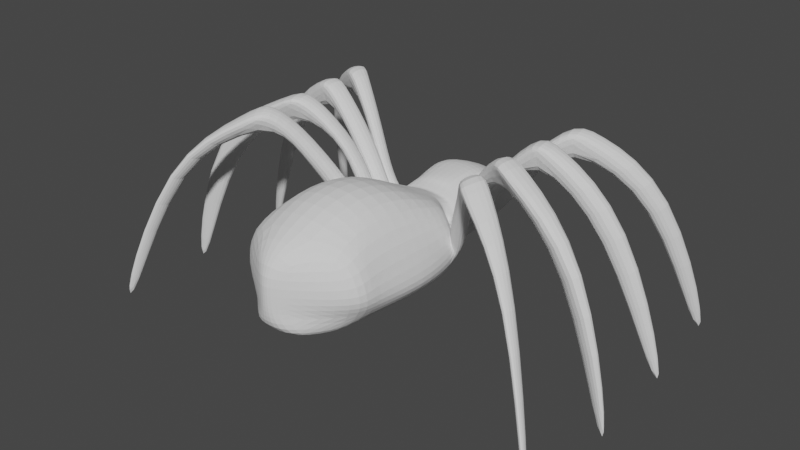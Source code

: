 # Source: Spider.blend  (saved by Blender 3.3.6; exported with 4.5.12 LTS)
import bpy
from mathutils import Matrix  # noqa: F401  (used for matrix-valued properties, if any)

bpy.ops.wm.read_factory_settings(use_empty=True)
scene = bpy.context.scene
scene.name = 'Scene'

# ---- collections
col_collection = bpy.data.collections.new('Collection'); scene.collection.children.link(col_collection)

# ---- world
world_world = bpy.data.worlds.new('World'); scene.world = world_world
world_world.use_nodes = True; world_world.node_tree.nodes.clear()
_N = world_world.node_tree.nodes; _L = world_world.node_tree.links
n0 = _N.new('ShaderNodeOutputWorld'); n0.name = 'World Output'; n0.location = (300, 300)
n1 = _N.new('ShaderNodeBackground'); n1.name = 'Background'; n1.location = (10, 300)
n1.inputs[0].default_value = (0.05088, 0.05088, 0.05088, 1.0)
_L.new(n1.outputs[0], n0.inputs[0])
n0.is_active_output = True
world_world.color = (0.05088, 0.05088, 0.05088)
world_world.use_sun_shadow = False
world_world.sun_shadow_jitter_overblur = 0.0

# ---- meshes
me_cube_001 = bpy.data.meshes.new('Cube.001')
me_cube_001.from_pydata([(-0.7956, -2.829, -0.6377), (-1.037, -2.964, 0.8218), (-0.4558, 1.598, -0.3717), (-0.5922, 1.669, 0.4203), (-0.526, 1.287, -0.4273), (-0.8683, -1.454, -0.624), (-0.8289, -2.487, -0.624), (-0.8694, -2.573, 1.15), (-0.8811, -1.448, 1.166), (-0.5589, 1.309, 0.6374), (0.0, 1.534, 0.6605), (0.0, -1.454, 1.458), (0.0, -2.568, 1.458), (0.0, 1.534, -0.6389), (0.0, -1.454, -0.7484), (0.0, -2.568, -0.7484), (-0.5609, 0.1921, -0.5065), (-0.4945, 0.635, -0.5701), (-0.4673, 0.635, 0.5441), (-0.5591, 0.2175, 0.4138), (0.0, 0.5249, 0.651), (0.0, 0.2175, 0.5065), (0.0, 0.5249, -0.7068), (0.0, 0.1921, -0.558), (-0.526, 0.961, -0.5137), (-0.5433, 0.9907, 0.6328), (0.0, 1.029, -0.6497), (0.0, 1.029, 0.6671), (-0.4469, 1.738, -0.2786), (0.0, 2.267, -0.36), (0.0, 2.259, 0.3076), (-0.442, 1.72, 0.3014), (-0.4807, 0.02029, -0.5799), (-0.4807, 0.0403, 0.4969), (0.0, 0.02029, -0.6513), (0.0, 0.0403, 0.6234), (-0.8538, -0.4728, -0.7603), (0.0, -0.4728, -0.8027), (-0.9486, -0.4606, 0.7533), (0.0, -0.4606, 0.8305), (-1.115, -2.829, -0.1991), (-1.361, -2.951, 0.08744), (-0.6171, 1.623, -0.1305), (-0.6949, 1.668, 0.1572), (-1.148, -2.487, -0.2108), (-1.261, -2.575, 0.1041), (-1.332, -1.434, 0.07724), (-1.362, -1.438, -0.2514), (-0.7274, 1.319, 0.1445), (-0.6974, 1.302, -0.1419), (-0.6484, 0.6432, -0.1053), (-0.6828, 0.6454, 0.1532), (-0.5984, 0.2106, -0.142), (-0.6006, 0.2174, 0.1026), (-0.7406, 0.9625, 0.1459), (-0.7139, 0.9618, -0.1133), (0.0, 2.341, -0.1138), (0.0, 2.341, 0.1026), (-0.5536, 1.771, -0.1051), (-0.56, 1.775, 0.1151), (-0.5627, 0.02756, -0.1756), (-0.5652, 0.03283, 0.1314), (-1.19, -0.4658, -0.2485), (-1.154, -0.4912, 0.165), (0.0, -3.636, -0.6301), (-0.5937, -3.574, -0.6186), (-0.1655, -3.661, 0.8137), (0.0, -3.723, 0.851), (0.0, -3.723, 0.08893), (-0.1786, -3.68, 0.08876), (0.0, -3.723, -0.2023), (-0.1777, -3.679, -0.202), (-0.5407, -0.02388, 0.5297), (0.0, -0.02388, 0.6499), (-0.5407, -0.0429, -0.6056), (0.0, -0.0429, -0.6707), (-0.6379, -0.03148, 0.1317), (-0.6346, -0.0364, -0.1822), (0.0, 0.2535, -0.5835), (-0.5825, 0.2535, -0.5169), (0.0, 0.2742, 0.5293), (-0.575, 0.2742, 0.4345), (-0.6465, 0.2711, -0.1358), (-0.6556, 0.2762, 0.1191), (-0.5719, 0.4545, -0.5216), (-0.6448, 0.4698, 0.1342), (0.0, 0.4545, -0.6323), (0.0, 0.4598, 0.5785), (-0.5612, 0.4598, 0.4815), (-0.6347, 0.4683, -0.1064), (-0.7141, -0.2257, -0.6801), (0.0, -0.2257, -0.7269), (-0.8426, -0.2214, -0.1978), (-0.7141, -0.2096, 0.6248), (0.0, -0.2096, 0.7267), (-0.8486, -0.2175, 0.1424), (-0.7757, -0.2906, -0.7272), (0.0, -0.2906, -0.7468), (-0.9228, -0.286, -0.2044), (-0.7757, -0.2755, 0.6585), (0.0, -0.2755, 0.7539), (-0.9239, -0.2838, 0.142), (-0.9762, 0.3215, 0.04682), (-0.8437, 0.2999, 0.3446), (-0.9811, -0.04794, 0.04689), (-0.8513, -0.02401, 0.3153), (-1.336, -0.3422, -0.01538), (-1.306, -0.5566, -0.004142), (-1.045, -0.6855, 0.3579), (-0.8784, -0.2952, 0.248), (-0.9273, 0.07642, 0.2654), (-1.114, -0.07821, 0.02461), (-1.18, 0.709, 0.1308), (-1.149, 0.3547, 0.04818), (-1.027, 0.2912, 0.3515), (-1.038, 0.6051, 0.3584), (-1.105, -0.2698, -0.002278), (-1.131, -0.2616, 0.4216), (-1.516, 0.3695, 0.8622), (-1.275, 0.4714, 1.099), (-1.58, 0.08285, 0.8963), (-1.328, -0.008302, 1.107), (-1.82, -0.8861, 1.193), (-1.774, -1.143, 1.169), (-1.617, -1.162, 1.469), (-1.202, -0.3923, 1.153), (-1.282, 0.04316, 1.119), (-1.429, -0.1493, 1.075), (-1.714, 0.8571, 0.9049), (-1.63, 0.6223, 0.9042), (-1.48, 0.4864, 1.115), (-1.433, 0.8399, 1.124), (-1.41, -0.3189, 1.085), (-1.654, -0.7246, 1.4), (-2.15, 0.3806, 1.806), (-2.082, 0.4753, 2.062), (-2.181, 0.06836, 1.806), (-2.127, 0.05988, 2.053), (-2.13, -1.187, 1.726), (-2.005, -1.559, 1.744), (-2.0, -1.616, 2.057), (-2.023, -0.7829, 2.085), (-2.046, -0.3385, 2.077), (-2.198, -0.5257, 1.738), (-2.327, 1.25, 1.678), (-2.285, 0.8425, 1.785), (-2.262, 0.8404, 2.068), (-2.18, 1.235, 2.066), (-2.147, -0.7147, 1.723), (-2.187, -1.239, 2.138), (-2.437, 0.5996, 1.978), (-2.491, 0.07379, 2.005), (-2.462, -0.3242, 1.933), (-2.317, -1.06, 1.933), (-2.589, -1.384, 1.903), (-2.314, -1.965, 1.805), (-2.555, 1.546, 1.941), (-2.702, 1.032, 1.928), (-3.375, 1.911, 0.8508), (-3.627, 1.65, 0.8699), (-3.835, 1.799, 1.062), (-3.76, 2.092, 1.143), (-3.384, 0.5754, 0.7768), (-3.407, 0.3195, 0.8001), (-3.805, 0.3745, 1.055), (-3.757, 0.7538, 1.054), (-4.71, -1.128, -2.007), (-4.714, -1.267, -2.003), (-4.456, -1.189, -2.016), (-4.493, -1.063, -2.014), (-3.627, -0.8498, 0.769), (-3.566, -1.056, 0.7647), (-3.989, -1.246, 1.097), (-4.027, -0.9429, 1.109), (-4.598, -3.098, -2.019), (-4.577, -3.265, -2.01), (-4.371, -3.095, -2.024), (-4.382, -2.918, -2.034), (-3.565, -2.228, 0.9468), (-3.548, -2.452, 0.9583), (-3.616, -2.585, 1.072), (-3.641, -2.328, 1.061), (-4.152, 2.8, -2.012), (-4.107, 2.635, -2.038), (-4.4, 2.735, -2.042), (-4.389, 2.914, -2.04), (-4.385, 0.8456, -2.049), (-4.398, 0.7007, -2.036), (-4.606, 0.7814, -2.015), (-4.593, 0.9053, -2.028)], [], [(69, 66, 1, 41), (4, 49, 42, 2), (69, 41, 40, 71), (2, 42, 58, 28), (30, 31, 3, 9, 10), (30, 57, 59, 31), (32, 60, 52, 16), (39, 38, 8, 11), (5, 14, 15, 6), (27, 25, 18, 20), (11, 8, 7, 12), (6, 15, 64, 65, 0), (5, 47, 62, 36), (36, 37, 14, 5), (24, 26, 22, 17), (86, 84, 17, 22), (88, 87, 20, 18), (51, 18, 25, 54), (17, 50, 55, 24), (61, 33, 19, 53), (4, 13, 26, 24), (10, 9, 25, 27), (55, 54, 48, 49), (2, 28, 29, 13, 4), (76, 72, 33, 61), (81, 83, 53, 19), (54, 25, 9, 48), (82, 79, 16, 52), (45, 7, 8, 46), (12, 7, 1, 66, 67), (56, 29, 28, 58), (48, 9, 3, 43), (0, 40, 44, 6), (43, 3, 31, 59), (16, 23, 34, 32), (21, 19, 33, 35), (74, 77, 60, 32), (24, 55, 49, 4), (6, 44, 47, 5), (46, 8, 38, 63), (96, 97, 37, 36), (100, 99, 38, 39), (56, 58, 59, 57), (51, 54, 55, 50), (45, 46, 47, 44), (41, 45, 44, 40), (43, 59, 58, 42), (48, 43, 42, 49), (41, 1, 7, 45), (83, 82, 52, 53), (46, 63, 62, 47), (70, 68, 69, 71), (64, 70, 71, 65), (68, 67, 66, 69), (65, 71, 40, 0), (76, 61, 60, 77), (35, 33, 72, 73), (32, 34, 75, 74), (90, 92, 77, 74), (95, 93, 72, 76), (89, 84, 79, 82), (88, 85, 83, 81), (19, 21, 80, 81), (23, 16, 79, 78), (18, 51, 85, 88), (50, 17, 84, 89), (51, 50, 89, 85), (81, 80, 87, 88), (78, 79, 84, 86), (101, 99, 93, 95), (96, 98, 92, 90), (101, 95, 92, 98), (73, 72, 93, 94), (74, 75, 91, 90), (36, 62, 98, 96), (63, 38, 99, 101), (94, 93, 99, 100), (90, 91, 97, 96), (61, 53, 103, 105), (76, 77, 111, 110), (101, 98, 106, 117), (77, 92, 116, 111), (109, 110, 126, 125), (116, 109, 125, 132), (107, 108, 124, 123), (111, 116, 132, 127), (98, 62, 107, 106), (52, 60, 104, 102), (89, 82, 113, 112), (85, 89, 112, 115), (83, 85, 115, 114), (82, 83, 114, 113), (92, 95, 109, 116), (95, 76, 110, 109), (62, 63, 108, 107), (63, 101, 117, 108), (53, 52, 102, 103), (60, 61, 105, 104), (122, 123, 139, 138), (131, 128, 144, 147), (118, 120, 136, 134), (130, 131, 147, 146), (108, 117, 133, 124), (110, 111, 127, 126), (103, 102, 118, 119), (117, 106, 122, 133), (112, 113, 129, 128), (104, 105, 121, 120), (113, 114, 130, 129), (105, 103, 119, 121), (114, 115, 131, 130), (102, 104, 120, 118), (115, 112, 128, 131), (106, 107, 123, 122), (127, 132, 148, 143), (123, 124, 140, 139), (132, 125, 141, 148), (125, 126, 142, 141), (124, 133, 149, 140), (126, 127, 143, 142), (119, 118, 134, 135), (133, 122, 138, 149), (128, 129, 145, 144), (120, 121, 137, 136), (129, 130, 146, 145), (121, 119, 135, 137), (142, 152, 153, 141), (134, 150, 135), (154, 138, 178, 181), (137, 151, 136), (149, 154, 155, 140), (143, 152, 142), (152, 143, 170, 173), (141, 153, 148), (138, 154, 149), (152, 173, 172, 153), (140, 155, 139), (135, 150, 151, 137), (144, 156, 147), (134, 162, 165, 150), (146, 157, 145), (153, 172, 171, 148), (155, 180, 179, 139), (144, 158, 161, 156), (156, 161, 160, 157), (151, 164, 163, 136), (148, 171, 170, 143), (145, 157, 160, 159), (150, 165, 164, 151), (154, 181, 180, 155), (147, 156, 157, 146), (145, 159, 158, 144), (161, 185, 184, 160), (158, 182, 185, 161), (160, 184, 183, 159), (168, 167, 166, 169), (176, 175, 174, 177), (162, 186, 189, 165), (164, 188, 187, 163), (165, 189, 188, 164), (170, 169, 166, 173), (172, 167, 168, 171), (173, 166, 167, 172), (139, 179, 178, 138), (178, 177, 174, 181), (180, 175, 176, 179), (181, 174, 175, 180), (179, 176, 177, 178), (183, 184, 185, 182), (158, 159, 183, 182), (187, 188, 189, 186), (171, 168, 169, 170), (163, 187, 186, 162), (136, 163, 162, 134)])
_uv = me_cube_001.uv_layers.new(name='UVMap')
_uv.uv.foreach_set('vector', [0.5216, 0.887, 0.625, 0.8896, 0.625, 1.0, 0.5214, 1.0, 0.375, 0.2, 0.4726, 0.2, 0.4591, 0.25, 0.375, 0.25, 0.5216, 0.887, 0.5214, 1.0, 0.4703, 1.0, 0.4697, 0.8871, 0.375, 0.25, 0.4591, 0.25, 0.4523, 0.3314, 0.375, 0.3314, 0.7474, 0.5204, 0.7938, 0.5, 0.875, 0.5, 0.875, 0.55, 0.7474, 0.55, 0.7474, 0.5204, 0.6201, 0.4986, 0.6391, 0.4644, 0.7474, 0.5, 0.375, 0.1382, 0.4657, 0.1382, 0.4678, 0.14, 0.375, 0.14, 0.7474, 0.6267, 0.875, 0.6267, 0.875, 0.65, 0.7474, 0.65, 0.125, 0.65, 0.2526, 0.65, 0.2526, 0.7, 0.125, 0.7, 0.7474, 0.57, 0.875, 0.57, 0.875, 0.59, 0.7474, 0.59, 0.7474, 0.65, 0.875, 0.65, 0.875, 0.7, 0.7474, 0.7, 0.125, 0.7, 0.2526, 0.7, 0.2526, 0.7415, 0.2354, 0.75, 0.125, 0.75, 0.375, 0.1, 0.4775, 0.1, 0.4715, 0.1233, 0.375, 0.1233, 0.125, 0.6267, 0.2526, 0.6267, 0.2526, 0.65, 0.125, 0.65, 0.125, 0.57, 0.2526, 0.57, 0.2526, 0.59, 0.125, 0.59, 0.2526, 0.5942, 0.125, 0.5942, 0.125, 0.59, 0.2526, 0.59, 0.875, 0.5942, 0.7474, 0.5942, 0.7474, 0.59, 0.875, 0.59, 0.5265, 0.16, 0.625, 0.16, 0.625, 0.18, 0.5239, 0.18, 0.375, 0.16, 0.4734, 0.16, 0.4761, 0.18, 0.375, 0.18, 0.5317, 0.1382, 0.625, 0.1382, 0.625, 0.14, 0.5364, 0.14, 0.125, 0.55, 0.2526, 0.55, 0.2526, 0.57, 0.125, 0.57, 0.7474, 0.55, 0.875, 0.55, 0.875, 0.57, 0.7474, 0.57, 0.4761, 0.18, 0.5239, 0.18, 0.5268, 0.2, 0.4726, 0.2, 0.125, 0.5, 0.2064, 0.5, 0.2526, 0.5204, 0.2526, 0.55, 0.125, 0.55, 0.5306, 0.1362, 0.625, 0.1362, 0.625, 0.1382, 0.5317, 0.1382, 0.625, 0.1437, 0.5345, 0.1437, 0.5364, 0.14, 0.625, 0.14, 0.5239, 0.18, 0.625, 0.18, 0.625, 0.2, 0.5268, 0.2, 0.4688, 0.1437, 0.375, 0.1437, 0.375, 0.14, 0.4678, 0.14, 0.5162, 0.05, 0.625, 0.05, 0.625, 0.1, 0.5162, 0.1, 0.7474, 0.7, 0.875, 0.7, 0.875, 0.75, 0.7646, 0.75, 0.7474, 0.7415, 0.4724, 0.4733, 0.325, 0.448, 0.3959, 0.3845, 0.5046, 0.4202, 0.5268, 0.2, 0.625, 0.2, 0.625, 0.25, 0.5423, 0.25, 0.375, 0.0, 0.4703, 0.0, 0.4774, 0.05, 0.375, 0.05, 0.5423, 0.25, 0.625, 0.25, 0.625, 0.3312, 0.548, 0.3313, 0.125, 0.61, 0.2526, 0.61, 0.2526, 0.6118, 0.125, 0.6118, 0.7474, 0.61, 0.875, 0.61, 0.875, 0.6118, 0.7474, 0.6118, 0.375, 0.1362, 0.4665, 0.1362, 0.4657, 0.1382, 0.375, 0.1382, 0.375, 0.18, 0.4761, 0.18, 0.4726, 0.2, 0.375, 0.2, 0.375, 0.05, 0.4774, 0.05, 0.4775, 0.1, 0.375, 0.1, 0.5162, 0.1, 0.625, 0.1, 0.625, 0.1233, 0.5231, 0.1233, 0.125, 0.6212, 0.2526, 0.6212, 0.2526, 0.6267, 0.125, 0.6267, 0.7474, 0.6212, 0.875, 0.6212, 0.875, 0.6267, 0.7474, 0.6267, 0.4724, 0.4733, 0.5046, 0.4202, 0.6391, 0.4644, 0.6201, 0.4986, 0.5265, 0.16, 0.5239, 0.18, 0.4761, 0.18, 0.4734, 0.16, 0.5162, 0.05, 0.5162, 0.1, 0.4775, 0.1, 0.4774, 0.05, 0.5214, 0.0, 0.5162, 0.05, 0.4774, 0.05, 0.4703, 0.0, 0.5423, 0.25, 0.548, 0.3313, 0.4523, 0.3314, 0.4591, 0.25, 0.5268, 0.2, 0.5423, 0.25, 0.4591, 0.25, 0.4726, 0.2, 0.5214, 0.0, 0.625, 0.0, 0.625, 0.05, 0.5162, 0.05, 0.5345, 0.1437, 0.4688, 0.1437, 0.4678, 0.14, 0.5364, 0.14, 0.5162, 0.1, 0.5231, 0.1233, 0.4715, 0.1233, 0.4775, 0.1, 0.3867, 0.7785, 0.463, 0.8017, 0.4709, 0.8217, 0.3937, 0.7963, 0.2526, 0.7415, 0.3867, 0.7785, 0.3936, 0.7963, 0.2526, 0.75, 0.463, 0.8017, 0.6459, 0.8429, 0.625, 0.8724, 0.471, 0.8218, 0.375, 0.8896, 0.4697, 0.8871, 0.4703, 1.0, 0.375, 1.0, 0.5306, 0.1362, 0.5317, 0.1382, 0.4657, 0.1382, 0.4665, 0.1362, 0.7474, 0.6118, 0.875, 0.6118, 0.875, 0.6138, 0.7474, 0.6138, 0.125, 0.6118, 0.2526, 0.6118, 0.2526, 0.6138, 0.125, 0.6138, 0.375, 0.1307, 0.4686, 0.1307, 0.4665, 0.1362, 0.375, 0.1362, 0.5274, 0.1307, 0.625, 0.1307, 0.625, 0.1362, 0.5306, 0.1362, 0.4722, 0.1558, 0.375, 0.1558, 0.375, 0.1437, 0.4688, 0.1437, 0.625, 0.1558, 0.5286, 0.1558, 0.5345, 0.1437, 0.625, 0.1437, 0.875, 0.61, 0.7474, 0.61, 0.7474, 0.6063, 0.875, 0.6063, 0.2526, 0.61, 0.125, 0.61, 0.125, 0.6063, 0.2526, 0.6063, 0.625, 0.16, 0.5265, 0.16, 0.5286, 0.1558, 0.625, 0.1558, 0.4734, 0.16, 0.375, 0.16, 0.375, 0.1558, 0.4722, 0.1558, 0.5265, 0.16, 0.4734, 0.16, 0.4722, 0.1558, 0.5286, 0.1558, 0.875, 0.6063, 0.7474, 0.6063, 0.7474, 0.5942, 0.875, 0.5942, 0.2526, 0.6063, 0.125, 0.6063, 0.125, 0.5942, 0.2526, 0.5942, 0.5263, 0.1288, 0.625, 0.1288, 0.625, 0.1307, 0.5274, 0.1307, 0.375, 0.1288, 0.4693, 0.1288, 0.4686, 0.1307, 0.375, 0.1307, 0.5263, 0.1288, 0.5274, 0.1307, 0.4686, 0.1307, 0.4693, 0.1288, 0.7474, 0.6138, 0.875, 0.6138, 0.875, 0.6193, 0.7474, 0.6193, 0.125, 0.6138, 0.2526, 0.6138, 0.2526, 0.6193, 0.125, 0.6193, 0.375, 0.1233, 0.4715, 0.1233, 0.4693, 0.1288, 0.375, 0.1288, 0.5231, 0.1233, 0.625, 0.1233, 0.625, 0.1288, 0.5263, 0.1288, 0.7474, 0.6193, 0.875, 0.6193, 0.875, 0.6212, 0.7474, 0.6212, 0.125, 0.6193, 0.2526, 0.6193, 0.2526, 0.6212, 0.125, 0.6212, 0.5317, 0.1382, 0.5364, 0.14, 0.5364, 0.14, 0.5317, 0.1382, 0.5306, 0.1362, 0.4665, 0.1362, 0.4665, 0.1362, 0.5306, 0.1362, 0.5263, 0.1288, 0.4693, 0.1288, 0.4693, 0.1288, 0.5263, 0.1288, 0.4665, 0.1362, 0.4686, 0.1307, 0.4686, 0.1307, 0.4665, 0.1362, 0.5274, 0.1307, 0.5306, 0.1362, 0.5306, 0.1362, 0.5274, 0.1307, 0.4686, 0.1307, 0.5274, 0.1307, 0.5274, 0.1307, 0.4686, 0.1307, 0.4715, 0.1233, 0.5231, 0.1233, 0.5231, 0.1233, 0.4715, 0.1233, 0.4665, 0.1362, 0.4686, 0.1307, 0.4686, 0.1307, 0.4665, 0.1362, 0.4693, 0.1288, 0.4715, 0.1233, 0.4715, 0.1233, 0.4693, 0.1288, 0.4678, 0.14, 0.4657, 0.1382, 0.4657, 0.1382, 0.4678, 0.14, 0.4722, 0.1558, 0.4688, 0.1437, 0.4688, 0.1437, 0.4722, 0.1558, 0.5286, 0.1558, 0.4722, 0.1558, 0.4722, 0.1558, 0.5286, 0.1558, 0.5345, 0.1437, 0.5286, 0.1558, 0.5286, 0.1558, 0.5345, 0.1437, 0.4688, 0.1437, 0.5345, 0.1437, 0.5345, 0.1437, 0.4688, 0.1437, 0.4686, 0.1307, 0.5274, 0.1307, 0.5274, 0.1307, 0.4686, 0.1307, 0.5274, 0.1307, 0.5306, 0.1362, 0.5306, 0.1362, 0.5274, 0.1307, 0.4715, 0.1233, 0.5231, 0.1233, 0.5231, 0.1233, 0.4715, 0.1233, 0.5231, 0.1233, 0.5263, 0.1288, 0.5263, 0.1288, 0.5231, 0.1233, 0.5364, 0.14, 0.4678, 0.14, 0.4678, 0.14, 0.5364, 0.14, 0.4657, 0.1382, 0.5317, 0.1382, 0.5317, 0.1382, 0.4657, 0.1382, 0.4693, 0.1288, 0.4715, 0.1233, 0.4715, 0.1233, 0.4693, 0.1288, 0.5286, 0.1558, 0.4722, 0.1558, 0.4722, 0.1558, 0.5286, 0.1558, 0.4678, 0.14, 0.4657, 0.1382, 0.4657, 0.1382, 0.4678, 0.14, 0.5345, 0.1437, 0.5286, 0.1558, 0.5286, 0.1558, 0.5345, 0.1437, 0.5231, 0.1233, 0.5263, 0.1288, 0.5263, 0.1288, 0.5231, 0.1233, 0.5306, 0.1362, 0.4665, 0.1362, 0.4665, 0.1362, 0.5306, 0.1362, 0.5364, 0.14, 0.4678, 0.14, 0.4678, 0.14, 0.5364, 0.14, 0.5263, 0.1288, 0.4693, 0.1288, 0.4693, 0.1288, 0.5263, 0.1288, 0.4722, 0.1558, 0.4688, 0.1437, 0.4688, 0.1437, 0.4722, 0.1558, 0.4657, 0.1382, 0.5317, 0.1382, 0.5317, 0.1382, 0.4657, 0.1382, 0.4688, 0.1437, 0.5345, 0.1437, 0.5345, 0.1437, 0.4688, 0.1437, 0.5317, 0.1382, 0.5364, 0.14, 0.5364, 0.14, 0.5317, 0.1382, 0.5345, 0.1437, 0.5286, 0.1558, 0.5286, 0.1558, 0.5345, 0.1437, 0.4678, 0.14, 0.4657, 0.1382, 0.4657, 0.1382, 0.4678, 0.14, 0.5286, 0.1558, 0.4722, 0.1558, 0.4722, 0.1558, 0.5286, 0.1558, 0.4693, 0.1288, 0.4715, 0.1233, 0.4715, 0.1233, 0.4693, 0.1288, 0.4665, 0.1362, 0.4686, 0.1307, 0.4686, 0.1307, 0.4665, 0.1362, 0.4715, 0.1233, 0.5231, 0.1233, 0.5231, 0.1233, 0.4715, 0.1233, 0.4686, 0.1307, 0.5274, 0.1307, 0.5274, 0.1307, 0.4686, 0.1307, 0.5274, 0.1307, 0.5306, 0.1362, 0.5306, 0.1362, 0.5274, 0.1307, 0.5231, 0.1233, 0.5263, 0.1288, 0.5263, 0.1288, 0.5231, 0.1233, 0.5306, 0.1362, 0.4665, 0.1362, 0.4665, 0.1362, 0.5306, 0.1362, 0.5364, 0.14, 0.4678, 0.14, 0.4678, 0.14, 0.5364, 0.14, 0.5263, 0.1288, 0.4693, 0.1288, 0.4693, 0.1288, 0.5263, 0.1288, 0.4722, 0.1558, 0.4688, 0.1437, 0.4688, 0.1437, 0.4722, 0.1558, 0.4657, 0.1382, 0.5317, 0.1382, 0.5317, 0.1382, 0.4657, 0.1382, 0.4688, 0.1437, 0.5345, 0.1437, 0.5345, 0.1437, 0.4688, 0.1437, 0.5317, 0.1382, 0.5364, 0.14, 0.5364, 0.14, 0.5317, 0.1382, 0.5306, 0.1362, 0.4665, 0.1362, 0.4686, 0.1307, 0.5274, 0.1307, 0.4678, 0.14, 0.4678, 0.14, 0.5364, 0.14, 0.4693, 0.1288, 0.4693, 0.1288, 0.4693, 0.1288, 0.4693, 0.1288, 0.5317, 0.1382, 0.4657, 0.1382, 0.4657, 0.1382, 0.5263, 0.1288, 0.4693, 0.1288, 0.4715, 0.1233, 0.5231, 0.1233, 0.4665, 0.1362, 0.4665, 0.1362, 0.5306, 0.1362, 0.4665, 0.1362, 0.4665, 0.1362, 0.4665, 0.1362, 0.4665, 0.1362, 0.5274, 0.1307, 0.4686, 0.1307, 0.4686, 0.1307, 0.4693, 0.1288, 0.4693, 0.1288, 0.5263, 0.1288, 0.4665, 0.1362, 0.4665, 0.1362, 0.4686, 0.1307, 0.4686, 0.1307, 0.5231, 0.1233, 0.4715, 0.1233, 0.4715, 0.1233, 0.5364, 0.14, 0.4678, 0.14, 0.4657, 0.1382, 0.5317, 0.1382, 0.4722, 0.1558, 0.4722, 0.1558, 0.5286, 0.1558, 0.4678, 0.14, 0.4678, 0.14, 0.4678, 0.14, 0.4678, 0.14, 0.5345, 0.1437, 0.4688, 0.1437, 0.4688, 0.1437, 0.4686, 0.1307, 0.4686, 0.1307, 0.4686, 0.1307, 0.4686, 0.1307, 0.4715, 0.1233, 0.4715, 0.1233, 0.4715, 0.1233, 0.4715, 0.1233, 0.4722, 0.1558, 0.4722, 0.1558, 0.4722, 0.1558, 0.4722, 0.1558, 0.4722, 0.1558, 0.4722, 0.1558, 0.4688, 0.1437, 0.4688, 0.1437, 0.4657, 0.1382, 0.4657, 0.1382, 0.4657, 0.1382, 0.4657, 0.1382, 0.4686, 0.1307, 0.4686, 0.1307, 0.4665, 0.1362, 0.4665, 0.1362, 0.4688, 0.1437, 0.4688, 0.1437, 0.4688, 0.1437, 0.4688, 0.1437, 0.4678, 0.14, 0.4678, 0.14, 0.4657, 0.1382, 0.4657, 0.1382, 0.4693, 0.1288, 0.4693, 0.1288, 0.4715, 0.1233, 0.4715, 0.1233, 0.5286, 0.1558, 0.4722, 0.1558, 0.4688, 0.1437, 0.5345, 0.1437, 0.4688, 0.1437, 0.4688, 0.1437, 0.4722, 0.1558, 0.4722, 0.1558, 0.4722, 0.1558, 0.4722, 0.1558, 0.4688, 0.1437, 0.4688, 0.1437, 0.4722, 0.1558, 0.4722, 0.1558, 0.4722, 0.1558, 0.4722, 0.1558, 0.4688, 0.1437, 0.4688, 0.1437, 0.4688, 0.1437, 0.4688, 0.1437, 0.4686, 0.1307, 0.4686, 0.1307, 0.4665, 0.1362, 0.4665, 0.1362, 0.4715, 0.1233, 0.4715, 0.1233, 0.4693, 0.1288, 0.4693, 0.1288, 0.4678, 0.14, 0.4678, 0.14, 0.4678, 0.14, 0.4678, 0.14, 0.4657, 0.1382, 0.4657, 0.1382, 0.4657, 0.1382, 0.4657, 0.1382, 0.4678, 0.14, 0.4678, 0.14, 0.4657, 0.1382, 0.4657, 0.1382, 0.4665, 0.1362, 0.4665, 0.1362, 0.4665, 0.1362, 0.4665, 0.1362, 0.4686, 0.1307, 0.4686, 0.1307, 0.4686, 0.1307, 0.4686, 0.1307, 0.4665, 0.1362, 0.4665, 0.1362, 0.4686, 0.1307, 0.4686, 0.1307, 0.4715, 0.1233, 0.4715, 0.1233, 0.4693, 0.1288, 0.4693, 0.1288, 0.4693, 0.1288, 0.4693, 0.1288, 0.4693, 0.1288, 0.4693, 0.1288, 0.4715, 0.1233, 0.4715, 0.1233, 0.4715, 0.1233, 0.4715, 0.1233, 0.4693, 0.1288, 0.4693, 0.1288, 0.4715, 0.1233, 0.4715, 0.1233, 0.4715, 0.1233, 0.4715, 0.1233, 0.4693, 0.1288, 0.4693, 0.1288, 0.4688, 0.1437, 0.4688, 0.1437, 0.4722, 0.1558, 0.4722, 0.1558, 0.4722, 0.1558, 0.4688, 0.1437, 0.4688, 0.1437, 0.4722, 0.1558, 0.4657, 0.1382, 0.4657, 0.1382, 0.4678, 0.14, 0.4678, 0.14, 0.4686, 0.1307, 0.4686, 0.1307, 0.4665, 0.1362, 0.4665, 0.1362, 0.4657, 0.1382, 0.4657, 0.1382, 0.4678, 0.14, 0.4678, 0.14, 0.4657, 0.1382, 0.4657, 0.1382, 0.4678, 0.14, 0.4678, 0.14])
_ca = me_cube_001.color_attributes.new('Col', 'BYTE_COLOR', 'CORNER')
_ca.data.foreach_set('color', [1.0, 1.0, 1.0, 1.0, 1.0, 1.0, 1.0, 1.0, 1.0, 1.0, 1.0, 1.0, 1.0, 1.0, 1.0, 1.0, 1.0, 1.0, 1.0, 1.0, 0.9911, 0.9911, 0.9911, 1.0, 1.0, 1.0, 1.0, 1.0, 0.9911, 0.9911, 0.9911, 1.0, 1.0, 1.0, 1.0, 1.0, 1.0, 1.0, 1.0, 1.0, 1.0, 1.0, 1.0, 1.0, 1.0, 1.0, 1.0, 1.0, 0.9911, 0.9911, 0.9911, 1.0, 1.0, 1.0, 1.0, 1.0, 1.0, 1.0, 1.0, 1.0, 0.9911, 0.9911, 0.9911, 1.0, 0.9911, 0.9911, 0.9911, 1.0, 0.9911, 0.9911, 0.9911, 1.0, 0.9911, 0.9911, 0.9911, 1.0, 0.9911, 0.9911, 0.9911, 1.0, 0.9911, 0.9911, 0.9911, 1.0, 0.9911, 0.9911, 0.9911, 1.0, 1.0, 1.0, 1.0, 1.0, 0.9911, 0.9911, 0.9911, 1.0, 0.9911, 0.9911, 0.9911, 1.0, 1.0, 1.0, 1.0, 1.0, 1.0, 1.0, 1.0, 1.0, 1.0, 1.0, 1.0, 1.0, 1.0, 1.0, 1.0, 1.0, 1.0, 1.0, 1.0, 1.0, 1.0, 1.0, 1.0, 1.0, 1.0, 1.0, 1.0, 1.0, 0.9911, 0.9911, 0.9911, 1.0, 1.0, 1.0, 1.0, 1.0, 1.0, 1.0, 1.0, 1.0, 1.0, 1.0, 1.0, 1.0, 1.0, 1.0, 1.0, 1.0, 0.9911, 0.9911, 0.9911, 1.0, 0.9911, 0.9911, 0.9911, 1.0, 0.9911, 0.9911, 0.9911, 1.0, 1.0, 1.0, 1.0, 1.0, 0.9911, 0.9911, 0.9911, 1.0, 1.0, 1.0, 1.0, 1.0, 1.0, 1.0, 1.0, 1.0, 1.0, 1.0, 1.0, 1.0, 1.0, 1.0, 1.0, 1.0, 1.0, 1.0, 1.0, 1.0, 1.0, 1.0, 1.0, 1.0, 1.0, 1.0, 1.0, 1.0, 1.0, 1.0, 1.0, 1.0, 1.0, 1.0, 1.0, 1.0, 1.0, 1.0, 1.0, 1.0, 1.0, 1.0, 1.0, 1.0, 1.0, 1.0, 1.0, 1.0, 1.0, 1.0, 1.0, 1.0, 1.0, 1.0, 1.0, 1.0, 1.0, 1.0, 1.0, 1.0, 1.0, 1.0, 1.0, 1.0, 1.0, 1.0, 1.0, 1.0, 1.0, 1.0, 1.0, 1.0, 1.0, 1.0, 1.0, 1.0, 1.0, 1.0, 1.0, 1.0, 1.0, 1.0, 1.0, 1.0, 1.0, 1.0, 1.0, 1.0, 1.0, 1.0, 1.0, 1.0, 1.0, 1.0, 1.0, 1.0, 0.9911, 0.9911, 0.9911, 1.0, 0.9911, 0.9911, 0.9911, 1.0, 1.0, 1.0, 1.0, 1.0, 0.9911, 0.9911, 0.9911, 1.0, 0.9911, 0.9911, 0.9911, 1.0, 0.9911, 0.9911, 0.9911, 1.0, 0.9911, 0.9911, 0.9911, 1.0, 0.9911, 0.9911, 0.9911, 1.0, 1.0, 1.0, 1.0, 1.0, 1.0, 1.0, 1.0, 1.0, 1.0, 1.0, 1.0, 1.0, 1.0, 1.0, 1.0, 1.0, 1.0, 1.0, 1.0, 1.0, 0.9911, 0.9911, 0.9911, 1.0, 0.9911, 0.9911, 0.9911, 1.0, 0.9911, 0.9911, 0.9911, 1.0, 1.0, 1.0, 1.0, 1.0, 0.9911, 0.9911, 0.9911, 1.0, 1.0, 1.0, 1.0, 1.0, 1.0, 1.0, 1.0, 1.0, 0.9911, 0.9911, 0.9911, 1.0, 0.9911, 0.9911, 0.9911, 1.0, 0.9911, 0.9911, 0.9911, 1.0, 0.9911, 0.9911, 0.9911, 1.0, 1.0, 1.0, 1.0, 1.0, 0.9911, 0.9911, 0.9911, 1.0, 0.9911, 0.9911, 0.9911, 1.0, 0.9911, 0.9911, 0.9911, 1.0, 0.9911, 0.9911, 0.9911, 1.0, 0.9911, 0.9911, 0.9911, 1.0, 0.9911, 0.9911, 0.9911, 1.0, 0.9911, 0.9911, 0.9911, 1.0, 1.0, 1.0, 1.0, 1.0, 1.0, 1.0, 1.0, 1.0, 0.9911, 0.9911, 0.9911, 1.0, 0.9911, 0.9911, 0.9911, 1.0, 1.0, 1.0, 1.0, 1.0, 0.9911, 0.9911, 0.9911, 1.0, 0.9911, 0.9911, 0.9911, 1.0, 0.9911, 0.9911, 0.9911, 1.0, 0.9911, 0.9911, 0.9911, 1.0, 0.9911, 0.9911, 0.9911, 1.0, 0.9911, 0.9911, 0.9911, 1.0, 0.9911, 0.9911, 0.9911, 1.0, 0.9911, 0.9911, 0.9911, 1.0, 1.0, 1.0, 1.0, 1.0, 1.0, 1.0, 1.0, 1.0, 1.0, 1.0, 1.0, 1.0, 1.0, 1.0, 1.0, 1.0, 1.0, 1.0, 1.0, 1.0, 1.0, 1.0, 1.0, 1.0, 1.0, 1.0, 1.0, 1.0, 1.0, 1.0, 1.0, 1.0, 1.0, 1.0, 1.0, 1.0, 1.0, 1.0, 1.0, 1.0, 1.0, 1.0, 1.0, 1.0, 1.0, 1.0, 1.0, 1.0, 1.0, 1.0, 1.0, 1.0, 1.0, 1.0, 1.0, 1.0, 0.9911, 0.9911, 0.9911, 1.0, 0.9911, 0.9911, 0.9911, 1.0, 1.0, 1.0, 1.0, 1.0, 0.9911, 0.9911, 0.9911, 1.0, 0.9911, 0.9911, 0.9911, 1.0, 0.9911, 0.9911, 0.9911, 1.0, 0.9911, 0.9911, 0.9911, 1.0, 1.0, 1.0, 1.0, 1.0, 1.0, 1.0, 1.0, 1.0, 1.0, 1.0, 1.0, 1.0, 1.0, 1.0, 1.0, 1.0, 0.9911, 0.9911, 0.9911, 1.0, 0.9911, 0.9911, 0.9911, 1.0, 0.9911, 0.9911, 0.9911, 1.0, 0.9911, 0.9911, 0.9911, 1.0, 1.0, 1.0, 1.0, 1.0, 1.0, 1.0, 1.0, 1.0, 1.0, 1.0, 1.0, 1.0, 1.0, 1.0, 1.0, 1.0, 0.9911, 0.9911, 0.9911, 1.0, 0.9911, 0.9911, 0.9911, 1.0, 0.9911, 0.9911, 0.9911, 1.0, 0.9911, 0.9911, 0.9911, 1.0, 1.0, 1.0, 1.0, 1.0, 1.0, 1.0, 1.0, 1.0, 1.0, 1.0, 1.0, 1.0, 1.0, 1.0, 1.0, 1.0, 1.0, 1.0, 1.0, 1.0, 1.0, 1.0, 1.0, 1.0, 0.9911, 0.9911, 0.9911, 1.0, 1.0, 1.0, 1.0, 1.0, 1.0, 1.0, 1.0, 1.0, 1.0, 1.0, 1.0, 1.0, 1.0, 1.0, 1.0, 1.0, 1.0, 1.0, 1.0, 1.0, 1.0, 1.0, 1.0, 1.0, 1.0, 1.0, 1.0, 1.0, 1.0, 1.0, 1.0, 1.0, 1.0, 1.0, 1.0, 1.0, 1.0, 1.0, 1.0, 1.0, 1.0, 1.0, 1.0, 1.0, 1.0, 1.0, 1.0, 1.0, 1.0, 1.0, 1.0, 1.0, 0.9911, 0.9911, 0.9911, 1.0, 1.0, 1.0, 1.0, 1.0, 1.0, 1.0, 1.0, 1.0, 1.0, 1.0, 1.0, 1.0, 1.0, 1.0, 1.0, 1.0, 1.0, 1.0, 1.0, 1.0, 0.9911, 0.9911, 0.9911, 1.0, 1.0, 1.0, 1.0, 1.0, 0.9911, 0.9911, 0.9911, 1.0, 0.9911, 0.9911, 0.9911, 1.0, 1.0, 1.0, 1.0, 1.0, 1.0, 1.0, 1.0, 1.0, 1.0, 1.0, 1.0, 1.0, 1.0, 1.0, 1.0, 1.0, 1.0, 1.0, 1.0, 1.0, 1.0, 1.0, 1.0, 1.0, 1.0, 1.0, 1.0, 1.0, 1.0, 1.0, 1.0, 1.0, 1.0, 1.0, 1.0, 1.0, 1.0, 1.0, 1.0, 1.0, 0.9911, 0.9911, 0.9911, 1.0, 0.9911, 0.9911, 0.9911, 1.0, 1.0, 1.0, 1.0, 1.0, 1.0, 1.0, 1.0, 1.0, 0.9911, 0.9911, 0.9911, 1.0, 0.9911, 0.9911, 0.9911, 1.0, 1.0, 1.0, 1.0, 1.0, 0.9911, 0.9911, 0.9911, 1.0, 1.0, 1.0, 1.0, 1.0, 1.0, 1.0, 1.0, 1.0, 1.0, 1.0, 1.0, 1.0, 1.0, 1.0, 1.0, 1.0, 0.9911, 0.9911, 0.9911, 1.0, 1.0, 1.0, 1.0, 1.0, 1.0, 1.0, 1.0, 1.0, 0.9911, 0.9911, 0.9911, 1.0, 1.0, 1.0, 1.0, 1.0, 1.0, 1.0, 1.0, 1.0, 1.0, 1.0, 1.0, 1.0, 1.0, 1.0, 1.0, 1.0, 1.0, 1.0, 1.0, 1.0, 1.0, 1.0, 1.0, 1.0, 1.0, 1.0, 1.0, 1.0, 1.0, 1.0, 1.0, 1.0, 1.0, 1.0, 1.0, 1.0, 1.0, 1.0, 1.0, 1.0, 1.0, 1.0, 1.0, 1.0, 1.0, 1.0, 1.0, 1.0, 1.0, 1.0, 1.0, 1.0, 1.0, 1.0, 1.0, 1.0, 1.0, 1.0, 1.0, 1.0, 1.0, 1.0, 1.0, 1.0, 1.0, 1.0, 1.0, 1.0, 1.0, 1.0, 1.0, 1.0, 1.0, 1.0, 1.0, 1.0, 1.0, 1.0, 1.0, 1.0, 1.0, 1.0, 1.0, 1.0, 1.0, 1.0, 1.0, 1.0, 1.0, 1.0, 1.0, 1.0, 1.0, 1.0, 1.0, 1.0, 0.9911, 0.9911, 0.9911, 1.0, 0.9911, 0.9911, 0.9911, 1.0, 0.9911, 0.9911, 0.9911, 1.0, 0.9911, 0.9911, 0.9911, 1.0, 1.0, 1.0, 1.0, 1.0, 1.0, 1.0, 1.0, 1.0, 1.0, 1.0, 1.0, 1.0, 1.0, 1.0, 1.0, 1.0, 1.0, 1.0, 1.0, 1.0, 1.0, 1.0, 1.0, 1.0, 1.0, 1.0, 1.0, 1.0, 1.0, 1.0, 1.0, 1.0, 1.0, 1.0, 1.0, 1.0, 0.9911, 0.9911, 0.9911, 1.0, 0.9911, 0.9911, 0.9911, 1.0, 1.0, 1.0, 1.0, 1.0, 1.0, 1.0, 1.0, 1.0, 1.0, 1.0, 1.0, 1.0, 1.0, 1.0, 1.0, 1.0, 1.0, 1.0, 1.0, 1.0, 0.9911, 0.9911, 0.9911, 1.0, 0.9911, 0.9911, 0.9911, 1.0, 0.9911, 0.9911, 0.9911, 1.0, 0.9911, 0.9911, 0.9911, 1.0, 0.9911, 0.9911, 0.9911, 1.0, 0.9911, 0.9911, 0.9911, 1.0, 0.9911, 0.9911, 0.9911, 1.0, 0.9911, 0.9911, 0.9911, 1.0, 1.0, 1.0, 1.0, 1.0, 1.0, 1.0, 1.0, 1.0, 1.0, 1.0, 1.0, 1.0, 1.0, 1.0, 1.0, 1.0, 0.9911, 0.9911, 0.9911, 1.0, 0.9911, 0.9911, 0.9911, 1.0, 0.9911, 0.9911, 0.9911, 1.0, 0.9911, 0.9911, 0.9911, 1.0, 1.0, 1.0, 1.0, 1.0, 1.0, 1.0, 1.0, 1.0, 1.0, 1.0, 1.0, 1.0, 1.0, 1.0, 1.0, 1.0, 0.9911, 0.9911, 0.9911, 1.0, 1.0, 1.0, 1.0, 1.0, 1.0, 1.0, 1.0, 1.0, 0.9911, 0.9911, 0.9911, 1.0, 0.9911, 0.9911, 0.9911, 1.0, 0.9911, 0.9911, 0.9911, 1.0, 0.9911, 0.9911, 0.9911, 1.0, 0.9911, 0.9911, 0.9911, 1.0, 1.0, 1.0, 1.0, 1.0, 1.0, 1.0, 1.0, 1.0, 1.0, 1.0, 1.0, 1.0, 1.0, 1.0, 1.0, 1.0, 1.0, 1.0, 1.0, 1.0, 1.0, 1.0, 1.0, 1.0, 0.9911, 0.9911, 0.9911, 1.0, 1.0, 1.0, 1.0, 1.0, 1.0, 1.0, 1.0, 1.0, 1.0, 1.0, 1.0, 1.0, 1.0, 1.0, 1.0, 1.0, 1.0, 1.0, 1.0, 1.0, 1.0, 1.0, 1.0, 1.0, 1.0, 1.0, 1.0, 1.0, 1.0, 1.0, 1.0, 1.0, 1.0, 1.0, 1.0, 1.0, 0.9911, 0.9911, 0.9911, 1.0, 0.9911, 0.9911, 0.9911, 1.0, 0.9911, 0.9911, 0.9911, 1.0, 0.9911, 0.9911, 0.9911, 1.0, 1.0, 1.0, 1.0, 1.0, 1.0, 1.0, 1.0, 1.0, 1.0, 1.0, 1.0, 1.0, 1.0, 1.0, 1.0, 1.0, 1.0, 1.0, 1.0, 1.0, 1.0, 1.0, 1.0, 1.0, 1.0, 1.0, 1.0, 1.0, 1.0, 1.0, 1.0, 1.0, 1.0, 1.0, 1.0, 1.0, 1.0, 1.0, 1.0, 1.0, 1.0, 1.0, 1.0, 1.0, 1.0, 1.0, 1.0, 1.0, 0.9911, 0.9911, 0.9911, 1.0, 0.9911, 0.9911, 0.9911, 1.0, 1.0, 1.0, 1.0, 1.0, 0.9911, 0.9911, 0.9911, 1.0, 1.0, 1.0, 1.0, 1.0, 1.0, 1.0, 1.0, 1.0, 1.0, 1.0, 1.0, 1.0, 1.0, 1.0, 1.0, 1.0, 1.0, 1.0, 1.0, 1.0, 0.9911, 0.9911, 0.9911, 1.0, 0.9911, 0.9911, 0.9911, 1.0, 1.0, 1.0, 1.0, 1.0, 1.0, 1.0, 1.0, 1.0, 1.0, 1.0, 1.0, 1.0, 1.0, 1.0, 1.0, 1.0, 1.0, 1.0, 1.0, 1.0, 1.0, 1.0, 1.0, 1.0, 1.0, 1.0, 1.0, 1.0, 1.0, 1.0, 1.0, 1.0, 1.0, 1.0, 1.0, 1.0, 1.0, 1.0, 1.0, 1.0, 1.0, 1.0, 1.0, 1.0, 1.0, 1.0, 1.0, 1.0, 1.0, 1.0, 1.0, 1.0, 1.0, 1.0, 1.0, 1.0, 1.0, 1.0, 1.0, 1.0, 1.0, 1.0, 1.0, 1.0, 1.0, 1.0, 1.0, 1.0, 1.0, 1.0, 1.0, 1.0, 1.0, 1.0, 1.0, 1.0, 1.0, 1.0, 1.0, 1.0, 1.0, 1.0, 1.0, 1.0, 1.0, 1.0, 1.0, 1.0, 1.0, 1.0, 1.0, 1.0, 1.0, 1.0, 1.0, 1.0, 1.0, 1.0, 1.0, 1.0, 1.0, 1.0, 1.0, 1.0, 1.0, 1.0, 1.0, 1.0, 1.0, 1.0, 1.0, 1.0, 1.0, 1.0, 1.0, 1.0, 1.0, 1.0, 1.0, 1.0, 1.0, 1.0, 1.0, 1.0, 1.0, 1.0, 1.0, 1.0, 1.0, 1.0, 1.0, 1.0, 1.0, 1.0, 1.0, 1.0, 1.0, 1.0, 1.0, 1.0, 1.0, 1.0, 1.0, 1.0, 0.9911, 0.9911, 0.9911, 1.0, 1.0, 1.0, 1.0, 1.0, 1.0, 1.0, 1.0, 1.0, 0.9911, 0.9911, 0.9911, 1.0, 0.9911, 0.9911, 0.9911, 1.0, 0.9911, 0.9911, 0.9911, 1.0, 1.0, 1.0, 1.0, 1.0, 0.9911, 0.9911, 0.9911, 1.0, 0.9911, 0.9911, 0.9911, 1.0, 0.9911, 0.9911, 0.9911, 1.0, 0.9911, 0.9911, 0.9911, 1.0, 0.9911, 0.9911, 0.9911, 1.0, 1.0, 1.0, 1.0, 1.0, 1.0, 1.0, 1.0, 1.0, 0.9911, 0.9911, 0.9911, 1.0, 1.0, 1.0, 1.0, 1.0, 0.9911, 0.9911, 0.9911, 1.0, 1.0, 1.0, 1.0, 1.0, 1.0, 1.0, 1.0, 1.0, 1.0, 1.0, 1.0, 1.0, 1.0, 1.0, 1.0, 1.0, 1.0, 1.0, 1.0, 1.0, 1.0, 1.0, 1.0, 1.0, 1.0, 1.0, 1.0, 1.0, 1.0, 1.0, 1.0, 1.0, 1.0, 1.0, 1.0, 1.0, 1.0, 1.0, 1.0, 1.0, 1.0, 1.0, 1.0, 1.0, 1.0, 1.0, 1.0, 1.0, 1.0, 1.0, 1.0, 1.0, 1.0, 1.0, 1.0, 1.0, 1.0, 1.0, 1.0, 1.0, 1.0, 1.0, 1.0, 1.0, 0.9911, 0.9911, 0.9911, 1.0, 1.0, 1.0, 1.0, 1.0, 0.9911, 0.9911, 0.9911, 1.0, 0.9911, 0.9911, 0.9911, 1.0, 1.0, 1.0, 1.0, 1.0, 1.0, 1.0, 1.0, 1.0, 1.0, 1.0, 1.0, 1.0, 1.0, 1.0, 1.0, 1.0, 1.0, 1.0, 1.0, 1.0, 1.0, 1.0, 1.0, 1.0, 1.0, 1.0, 1.0, 1.0, 1.0, 1.0, 1.0, 1.0, 1.0, 1.0, 1.0, 1.0, 1.0, 1.0, 1.0, 1.0, 1.0, 1.0, 1.0, 1.0, 1.0, 1.0, 1.0, 1.0, 1.0, 1.0, 1.0, 1.0, 1.0, 1.0, 1.0, 1.0, 1.0, 1.0, 1.0, 1.0, 1.0, 1.0, 1.0, 1.0, 1.0, 1.0, 1.0, 1.0, 1.0, 1.0, 1.0, 1.0, 1.0, 1.0, 1.0, 1.0, 1.0, 1.0, 1.0, 1.0, 1.0, 1.0, 1.0, 1.0, 1.0, 1.0, 1.0, 1.0, 1.0, 1.0, 1.0, 1.0, 1.0, 1.0, 1.0, 1.0, 1.0, 1.0, 1.0, 1.0, 1.0, 1.0, 1.0, 1.0, 1.0, 1.0, 1.0, 1.0, 1.0, 1.0, 1.0, 1.0, 0.9911, 0.9911, 0.9911, 1.0, 0.9911, 0.9911, 0.9911, 1.0, 1.0, 1.0, 1.0, 1.0, 1.0, 1.0, 1.0, 1.0, 1.0, 1.0, 1.0, 1.0, 1.0, 1.0, 1.0, 1.0, 1.0, 1.0, 1.0, 1.0, 1.0, 1.0, 1.0, 1.0, 0.9911, 0.9911, 0.9911, 1.0, 0.9911, 0.9911, 0.9911, 1.0, 1.0, 1.0, 1.0, 1.0, 1.0, 1.0, 1.0, 1.0, 1.0, 1.0, 1.0, 1.0, 1.0, 1.0, 1.0, 1.0, 1.0, 1.0, 1.0, 1.0, 1.0, 1.0, 1.0, 1.0, 0.9911, 0.9911, 0.9911, 1.0, 1.0, 1.0, 1.0, 1.0, 1.0, 1.0, 1.0, 1.0, 1.0, 1.0, 1.0, 1.0, 1.0, 1.0, 1.0, 1.0, 0.9911, 0.9911, 0.9911, 1.0, 1.0, 1.0, 1.0, 1.0, 1.0, 1.0, 1.0, 1.0, 1.0, 1.0, 1.0, 1.0, 0.9911, 0.9911, 0.9911, 1.0, 1.0, 1.0, 1.0, 1.0, 1.0, 1.0, 1.0, 1.0, 0.9911, 0.9911, 0.9911, 1.0, 1.0, 1.0, 1.0, 1.0, 1.0, 1.0, 1.0, 1.0, 1.0, 1.0, 1.0, 1.0, 0.9911, 0.9911, 0.9911, 1.0, 0.9911, 0.9911, 0.9911, 1.0, 1.0, 1.0, 1.0, 1.0, 1.0, 1.0, 1.0, 1.0, 1.0, 1.0, 1.0, 1.0, 1.0, 1.0, 1.0, 1.0, 1.0, 1.0, 1.0, 1.0, 1.0, 1.0, 1.0, 1.0, 1.0, 1.0, 1.0, 1.0, 1.0, 1.0, 1.0, 1.0, 1.0, 1.0, 1.0, 1.0, 1.0, 1.0, 1.0, 1.0, 1.0, 1.0, 1.0, 1.0, 1.0, 1.0, 1.0, 1.0, 1.0, 1.0, 1.0, 1.0, 1.0, 1.0, 1.0, 1.0, 1.0, 1.0, 1.0, 1.0, 1.0, 1.0, 1.0, 1.0, 1.0, 1.0, 1.0, 1.0, 1.0, 1.0, 1.0, 1.0, 1.0, 1.0, 1.0, 1.0, 1.0, 1.0, 1.0, 1.0, 1.0, 1.0, 1.0, 1.0, 1.0, 1.0, 1.0, 1.0, 1.0, 1.0, 1.0, 1.0, 1.0, 1.0, 1.0, 1.0, 1.0, 1.0, 1.0, 1.0, 1.0, 1.0, 1.0, 1.0, 1.0, 1.0, 1.0, 1.0, 1.0, 1.0, 1.0, 1.0, 1.0, 1.0, 1.0, 1.0, 1.0, 1.0, 1.0, 1.0, 1.0, 1.0, 1.0, 1.0, 1.0, 1.0, 1.0, 1.0, 1.0, 1.0, 1.0, 1.0, 1.0, 1.0, 1.0, 1.0, 1.0, 1.0, 1.0, 1.0, 1.0, 1.0, 1.0, 1.0, 1.0, 1.0, 1.0, 1.0, 1.0, 1.0, 1.0, 1.0, 1.0, 1.0, 1.0, 1.0, 1.0, 1.0, 1.0, 1.0, 1.0, 1.0, 1.0, 1.0, 1.0, 1.0, 1.0, 1.0, 1.0, 1.0, 1.0, 1.0, 1.0, 1.0, 1.0, 1.0, 1.0, 1.0, 1.0, 1.0, 1.0, 1.0, 1.0, 1.0, 1.0, 1.0, 1.0, 1.0, 1.0, 1.0, 1.0, 1.0, 1.0, 1.0, 1.0, 1.0, 1.0, 1.0, 1.0, 1.0, 1.0, 1.0, 1.0, 1.0, 1.0, 1.0, 1.0, 1.0, 1.0, 1.0, 1.0, 1.0, 1.0, 1.0, 1.0, 1.0, 1.0, 1.0, 1.0, 1.0, 1.0, 1.0, 1.0, 1.0, 1.0, 1.0, 1.0, 1.0, 1.0, 1.0, 1.0, 1.0, 1.0, 1.0, 1.0, 1.0, 1.0, 1.0, 1.0, 1.0, 1.0, 1.0, 1.0, 1.0, 1.0, 1.0, 1.0, 1.0, 1.0, 1.0, 1.0, 1.0, 1.0, 1.0, 1.0, 1.0, 1.0, 1.0, 1.0, 1.0, 1.0, 1.0, 1.0, 1.0, 1.0, 1.0, 1.0, 1.0, 1.0, 1.0, 1.0, 1.0, 1.0, 1.0, 1.0, 1.0, 1.0, 1.0, 1.0, 1.0, 1.0, 1.0, 1.0, 1.0, 1.0, 1.0, 1.0, 1.0, 1.0, 1.0, 1.0, 1.0, 1.0, 1.0, 1.0, 1.0, 1.0, 1.0, 1.0, 1.0, 1.0, 1.0, 1.0, 1.0, 1.0, 1.0, 1.0, 1.0, 1.0, 1.0, 1.0, 1.0, 1.0, 1.0, 1.0, 1.0, 1.0, 1.0, 1.0, 1.0, 1.0, 1.0, 1.0, 1.0, 1.0, 1.0, 1.0, 1.0, 1.0, 1.0, 1.0, 1.0, 1.0, 1.0, 1.0, 1.0, 1.0, 1.0, 1.0, 1.0, 1.0, 1.0, 1.0, 1.0, 1.0, 1.0, 1.0, 1.0, 1.0, 1.0, 1.0, 1.0, 1.0, 1.0, 1.0, 1.0, 1.0, 1.0, 1.0, 1.0, 1.0, 1.0, 1.0, 1.0, 1.0, 1.0, 1.0, 1.0, 1.0, 1.0, 1.0, 1.0, 1.0, 1.0, 1.0, 1.0, 1.0, 1.0, 1.0, 1.0, 1.0, 1.0, 1.0, 1.0, 1.0, 1.0, 1.0, 1.0, 1.0, 1.0, 1.0, 1.0, 1.0, 1.0, 1.0, 1.0, 1.0, 1.0, 1.0, 1.0, 1.0, 1.0, 1.0, 1.0, 1.0, 1.0, 1.0, 1.0, 1.0, 1.0, 1.0, 1.0, 1.0, 1.0, 1.0, 1.0, 1.0, 1.0, 1.0, 1.0, 1.0, 1.0, 1.0, 1.0, 1.0, 1.0, 1.0, 1.0, 1.0, 1.0, 1.0, 1.0, 1.0, 1.0, 1.0, 1.0, 1.0, 1.0, 1.0, 1.0, 1.0, 1.0, 1.0, 1.0, 1.0, 1.0, 1.0, 1.0, 1.0, 1.0, 1.0, 1.0, 1.0, 1.0, 1.0, 1.0, 1.0, 1.0, 1.0, 1.0, 1.0, 1.0, 1.0, 1.0, 1.0, 1.0, 1.0, 1.0, 1.0, 1.0, 1.0, 1.0, 1.0, 1.0, 1.0, 1.0, 1.0, 1.0, 1.0, 1.0, 1.0, 1.0, 1.0, 1.0, 1.0, 1.0, 1.0, 1.0, 1.0, 1.0, 1.0, 1.0, 1.0, 1.0, 1.0, 1.0, 1.0, 1.0, 1.0, 1.0, 1.0, 1.0, 1.0, 1.0, 1.0, 1.0, 1.0, 1.0, 1.0, 1.0, 1.0, 1.0, 1.0, 1.0, 1.0, 1.0, 1.0, 1.0, 1.0, 1.0, 1.0, 1.0, 1.0, 1.0, 1.0, 1.0, 1.0, 1.0, 1.0, 1.0, 1.0, 1.0, 1.0, 1.0, 1.0, 1.0, 1.0, 1.0, 1.0, 1.0, 1.0, 1.0, 1.0, 1.0, 1.0, 1.0, 1.0, 1.0, 1.0, 1.0, 1.0, 1.0, 1.0, 1.0, 1.0, 1.0, 1.0, 1.0, 1.0, 1.0, 1.0, 1.0, 1.0, 1.0, 1.0, 1.0, 1.0, 1.0, 1.0, 1.0, 1.0, 1.0, 1.0, 1.0, 1.0, 1.0, 1.0, 1.0, 1.0, 1.0, 1.0, 1.0, 1.0, 1.0, 1.0, 1.0, 1.0, 1.0, 1.0, 1.0, 1.0, 1.0, 1.0, 1.0, 1.0, 1.0, 1.0, 1.0, 1.0, 1.0, 1.0, 1.0, 1.0, 1.0, 1.0, 1.0, 1.0, 1.0, 1.0, 1.0, 1.0, 1.0, 1.0, 1.0, 1.0, 1.0, 1.0, 1.0, 1.0, 1.0, 1.0, 1.0, 1.0, 1.0, 1.0, 1.0, 1.0, 1.0, 1.0, 1.0, 1.0, 1.0, 1.0, 1.0, 1.0, 1.0, 1.0, 1.0, 1.0, 1.0, 1.0, 1.0, 1.0, 1.0, 1.0, 1.0, 1.0, 1.0, 1.0, 1.0, 1.0, 1.0, 1.0, 1.0, 1.0, 1.0, 1.0, 1.0, 1.0, 1.0, 1.0, 1.0, 1.0, 1.0, 1.0, 1.0, 1.0, 1.0, 1.0, 1.0, 1.0, 1.0, 1.0, 1.0, 1.0, 1.0, 1.0, 1.0, 1.0, 1.0, 1.0, 1.0, 1.0, 1.0, 1.0, 1.0, 1.0, 1.0, 1.0, 1.0, 1.0, 1.0, 1.0, 1.0, 1.0, 1.0, 1.0, 1.0, 1.0, 1.0, 1.0, 1.0, 1.0, 1.0, 1.0, 1.0, 1.0, 1.0, 1.0, 1.0, 1.0, 1.0, 1.0, 1.0, 1.0, 1.0, 1.0, 1.0, 1.0, 1.0, 1.0, 1.0, 1.0, 1.0, 1.0, 1.0, 1.0, 1.0, 1.0, 1.0, 1.0, 1.0, 1.0, 1.0, 1.0, 1.0, 1.0, 1.0, 1.0, 1.0, 1.0, 1.0, 1.0, 1.0, 1.0, 1.0, 1.0, 1.0, 1.0, 1.0, 1.0, 1.0, 1.0, 1.0, 1.0, 1.0, 1.0, 1.0, 1.0, 1.0, 1.0, 1.0, 1.0, 1.0, 1.0, 1.0, 1.0, 1.0, 1.0, 1.0, 1.0, 1.0, 1.0, 1.0, 1.0, 1.0, 1.0, 1.0, 1.0, 1.0, 1.0, 1.0, 1.0, 1.0, 1.0, 1.0, 1.0, 1.0, 1.0, 1.0, 1.0, 1.0, 1.0, 1.0, 1.0, 1.0, 1.0, 1.0, 1.0, 1.0, 1.0, 1.0, 1.0, 1.0, 1.0, 1.0, 1.0, 1.0, 1.0, 1.0, 1.0, 1.0, 1.0, 1.0, 1.0, 1.0, 1.0, 1.0, 1.0, 1.0, 1.0, 1.0, 1.0, 1.0, 1.0, 1.0, 1.0, 1.0, 1.0, 1.0, 1.0, 1.0, 1.0, 1.0, 1.0, 1.0, 1.0, 1.0, 1.0, 1.0, 1.0, 1.0, 1.0, 1.0, 1.0, 1.0, 1.0, 1.0, 1.0, 1.0, 1.0, 1.0, 1.0, 1.0, 1.0, 1.0, 1.0, 1.0, 1.0, 1.0, 1.0, 1.0, 1.0, 1.0, 1.0, 1.0, 1.0, 1.0, 1.0, 1.0, 1.0, 1.0, 1.0, 1.0, 1.0, 1.0, 1.0, 1.0, 1.0, 1.0, 1.0, 1.0, 1.0, 1.0, 1.0, 1.0, 1.0, 1.0, 1.0, 1.0, 1.0, 1.0, 1.0, 1.0, 1.0, 1.0, 1.0, 1.0, 1.0, 1.0, 1.0, 1.0, 1.0, 1.0, 1.0, 1.0, 1.0, 1.0, 1.0, 1.0, 1.0, 1.0, 1.0, 1.0, 1.0, 1.0, 1.0, 1.0, 1.0, 1.0, 1.0, 1.0, 1.0, 1.0, 1.0, 1.0, 1.0, 1.0, 1.0, 1.0, 1.0, 1.0, 1.0, 1.0, 1.0, 1.0, 1.0, 1.0, 1.0, 1.0, 1.0, 1.0, 1.0, 1.0, 1.0, 1.0, 1.0, 1.0, 1.0, 1.0, 1.0, 1.0])
me_cube_001.update()
arm_armature = bpy.data.armatures.new('Armature')  # bones are not reproduced

# ---- objects
ob_armature = bpy.data.objects.new('Armature', arm_armature)
ob_cube = bpy.data.objects.new('Cube', me_cube_001)

# ---- transforms, parenting, visibility, modifiers, constraints
ob_armature.location = (0.0, 0.0, 1.75)
ob_armature.rotation_euler = (-1.571, 0.0, 0.0)
ob_cube.parent = ob_armature
ob_cube.matrix_parent_inverse = Matrix(((1.0, -0.0, 0.0, -0.0), (0.0, -4.371e-08, -1.0, 1.75), (0.0, 1.0, -4.371e-08, 7.649e-08), (-0.0, 0.0, 0.0, 1.0)))
ob_cube.location = (0.0, 0.0, 1.75)
_vg = ob_cube.vertex_groups.new(name='Bone.Thorax')
for _i, _w in zip([0, 1, 5, 6, 7, 8, 11, 12, 14, 15, 16, 17, 18, 19, 20, 21, 22, 23, 24, 25, 26, 27, 32, 33, 34, 35, 36, 37, 38, 39, 40, 41, 44, 45, 46, 47, 50, 51, 52, 53, 60, 61, 62, 63, 64, 65, 66, 67, 68, 69, 70, 71, 72, 73, 74, 75, 76, 77, 78, 79, 80, 81, 82, 83, 84, 85, 86, 87, 88, 89, 90, 91, 92, 93, 94, 95, 96, 97, 98, 99, 100, 101, 102, 104, 105, 109, 110, 111, 116], [0.9913, 0.9879, 0.92, 0.9799, 0.9766, 0.9166, 0.9319, 0.9777, 0.9535, 0.99, 0.3094, 0.07479, 0.06471, 0.2708, 0.1017, 0.3317, 0.1118, 0.3595, 0.0101, 0.003977, 0.03144, 0.02088, 0.4974, 0.4766, 0.5177, 0.5181, 0.7422, 0.8463, 0.7165, 0.8288, 0.988, 0.987, 0.9652, 0.9659, 0.845, 0.8547, 0.0392, 0.03047, 0.1564, 0.1374, 0.2702, 0.2695, 0.3038, 0.2083, 0.9977, 0.9969, 0.9946, 0.9939, 0.9993, 0.9986, 0.9993, 0.9985, 0.5637, 0.6155, 0.5896, 0.6122, 0.3219, 0.3931, 0.2695, 0.218, 0.2445, 0.1874, 0.1059, 0.09165, 0.1318, 0.05866, 0.1783, 0.1627, 0.114, 0.06497, 0.6602, 0.7048, 0.3978, 0.6172, 0.698, 0.25, 0.6926, 0.7563, 0.3416, 0.6419, 0.7447, 0.2137, 0.0141, 0.02757, 0.01551, 0.03892, 0.04509, 0.05831, 0.05873]): _vg.add([_i], _w, 'REPLACE')
_vg = ob_cube.vertex_groups.new(name='Bone.1.0.L')
for _i, _w in zip([18, 19, 50, 51, 52, 53, 54, 55, 60, 61, 81, 82, 83, 84, 85, 88, 89, 112, 113, 114, 115, 128, 129, 130, 131, 144, 145, 146, 147, 156, 157], [0.01878, 0.03335, 0.06861, 0.1042, 0.0587, 0.09506, 0.02196, 0.006899, 0.01506, 0.01969, 0.05612, 0.09443, 0.2109, 0.002611, 0.2388, 0.05859, 0.1355, 0.9856, 0.9605, 0.9699, 0.9874, 0.9978, 0.9997, 1.0, 0.9989, 0.1836, 0.8457, 0.9821, 0.9301, 0.01773, 0.09097]): _vg.add([_i], _w, 'REPLACE')
_vg = ob_cube.vertex_groups.new(name='Bone.1.1.L')
for _i, _w in zip([144, 145, 147, 156, 157, 158, 159, 160, 161, 182, 183, 184, 185], [0.8164, 0.1543, 0.0699, 0.9661, 0.909, 1.018, 0.9998, 1.023, 1.019, 1.0, 1.0, 1.0, 1.0]): _vg.add([_i], _w, 'REPLACE')
_vg = ob_cube.vertex_groups.new(name='Bone.2.0.L')
for _i, _w in zip([16, 19, 33, 51, 52, 53, 60, 61, 72, 76, 77, 79, 81, 82, 83, 85, 88, 89, 92, 93, 95, 102, 103, 104, 105, 118, 119, 120, 121, 125, 126, 127, 132, 134, 135, 136, 137, 150, 151], [0.008466, 0.06217, 0.05108, 0.0007003, 0.1116, 0.2237, 0.07881, 0.1993, 0.03291, 0.1057, 0.05734, 0.00419, 0.05441, 0.082, 0.1102, 0.0509, 0.01406, 0.04165, 0.01276, 0.002627, 0.01545, 0.85, 0.9005, 0.8483, 0.8863, 0.9969, 0.9977, 0.9974, 0.9985, 0.07345, 0.05461, 0.0848, 0.1514, 0.9323, 0.9856, 0.9359, 0.9858, 0.03738, 0.418]): _vg.add([_i], _w, 'REPLACE')
_vg = ob_cube.vertex_groups.new(name='Bone.2.1.L')
for _i, _w in zip([134, 136, 150, 151, 162, 163, 164, 165, 186, 187, 188, 189], [0.06769, 0.0641, 0.9563, 0.582, 0.9795, 0.9831, 0.9948, 1.002, 1.0, 1.0, 1.0, 0.9999]): _vg.add([_i], _w, 'REPLACE')
_vg = ob_cube.vertex_groups.new(name='Bone.1.0.R')
_vg = ob_cube.vertex_groups.new(name='Bone.1.1.R')
_vg = ob_cube.vertex_groups.new(name='Bone.2.0.R')
_vg = ob_cube.vertex_groups.new(name='Bone.2.1.R')
_vg = ob_cube.vertex_groups.new(name='Bone.3.0.R')
_vg = ob_cube.vertex_groups.new(name='Bone.3.1.R')
_vg = ob_cube.vertex_groups.new(name='Bone.3.0.L')
for _i, _w in zip([8, 19, 32, 33, 35, 36, 38, 39, 46, 47, 52, 53, 60, 61, 62, 63, 72, 73, 74, 76, 77, 81, 82, 83, 90, 92, 93, 94, 95, 96, 98, 99, 100, 101, 109, 110, 111, 116, 125, 126, 127, 132, 141, 142, 143, 148, 152, 153], [0.004067, 0.02165, 0.003612, 0.04993, 0.004725, 0.0285, 0.09792, 0.02591, 0.05298, 0.01688, 0.03053, 0.03914, 0.07267, 0.11, 0.1063, 0.3243, 0.07245, 0.01418, 0.01623, 0.246, 0.1066, 0.001488, 0.002542, 0.0003222, 0.03594, 0.1699, 0.1062, 0.02571, 0.4097, 0.03988, 0.1377, 0.1051, 0.02902, 0.2416, 0.8863, 0.8835, 0.8642, 0.8642, 0.9184, 0.9382, 0.9014, 0.8337, 0.9765, 0.9767, 0.8384, 0.8417, 0.09147, 0.03503]): _vg.add([_i], _w, 'REPLACE')
_vg = ob_cube.vertex_groups.new(name='Bone.3.1.L')
for _i, _w in zip([143, 148, 152, 153, 166, 167, 168, 169, 170, 171, 172, 173], [0.1597, 0.1565, 0.9083, 0.9574, 1.0, 1.0, 1.0, 1.0, 0.9957, 0.9966, 0.9974, 0.9967]): _vg.add([_i], _w, 'REPLACE')
_vg = ob_cube.vertex_groups.new(name='Bone.4.0.L')
for _i, _w in zip([5, 8, 11, 16, 32, 33, 34, 36, 37, 38, 39, 46, 47, 52, 60, 61, 62, 63, 72, 73, 74, 75, 76, 77, 90, 91, 92, 93, 94, 95, 96, 97, 98, 99, 100, 101, 106, 107, 108, 109, 110, 111, 116, 117, 122, 123, 124, 133, 138, 139, 140, 149, 154, 155], [0.04785, 0.02837, 1.614e-05, 0.005286, 0.03046, 0.01715, 0.0001633, 0.1439, 0.04156, 0.1271, 0.03916, 0.09099, 0.0988, 0.01444, 0.06374, 0.04027, 0.5434, 0.4443, 0.05026, 0.002865, 0.05641, 0.009408, 0.08416, 0.117, 0.08786, 0.02121, 0.236, 0.0877, 0.01781, 0.2134, 0.1089, 0.02926, 0.3988, 0.1228, 0.0291, 0.4706, 0.9679, 0.9634, 0.992, 0.0267, 0.007599, 0.01195, 0.02905, 0.9758, 1.004, 0.9961, 0.9984, 0.9987, 0.746, 0.1898, 0.908, 0.9781, 0.054, 0.002938]): _vg.add([_i], _w, 'REPLACE')
_vg = ob_cube.vertex_groups.new(name='Bone.4.1.L')
for _i, _w in zip([138, 139, 140, 154, 155, 174, 175, 176, 177, 178, 179, 180, 181], [0.254, 0.8102, 0.09202, 0.946, 0.9735, 1.0, 1.0, 1.0, 1.001, 1.026, 1.024, 1.02, 1.02]): _vg.add([_i], _w, 'REPLACE')
_vg = ob_cube.vertex_groups.new(name='Bone.4.0.R')
_vg = ob_cube.vertex_groups.new(name='Bone.4.1.R')
_vg = ob_cube.vertex_groups.new(name='Bone.Head')
for _i, _w in zip([2, 3, 4, 9, 10, 13, 16, 17, 18, 19, 20, 21, 22, 23, 24, 25, 26, 27, 28, 29, 30, 31, 32, 33, 34, 35, 36, 37, 38, 39, 42, 43, 48, 49, 50, 51, 52, 53, 54, 55, 56, 57, 58, 59, 60, 61, 62, 72, 73, 74, 75, 76, 77, 78, 79, 80, 81, 82, 83, 84, 85, 86, 87, 88, 89, 90, 91, 92, 93, 94, 95, 96, 97, 98, 99, 100, 101, 102, 103, 104, 105, 111, 113], [0.989, 0.9867, 0.9809, 0.9757, 0.9819, 0.9861, 0.5936, 0.8816, 0.8718, 0.5679, 0.8564, 0.5941, 0.8595, 0.591, 0.9482, 0.9447, 0.9446, 0.9439, 0.9937, 0.9972, 0.9974, 0.9936, 0.4037, 0.3644, 0.4273, 0.3988, 0.06601, 0.08628, 0.0457, 0.07805, 0.9884, 0.9873, 0.9718, 0.974, 0.851, 0.8178, 0.6008, 0.4772, 0.9289, 0.9361, 0.9985, 0.9985, 0.9948, 0.9946, 0.482, 0.3411, 0.02552, 0.2554, 0.2957, 0.2935, 0.3283, 0.2217, 0.3054, 0.6862, 0.6942, 0.6882, 0.6608, 0.6717, 0.548, 0.8017, 0.6302, 0.7852, 0.7817, 0.7715, 0.7289, 0.1875, 0.2308, 0.1547, 0.1526, 0.2064, 0.08707, 0.1366, 0.1767, 0.09661, 0.105, 0.1569, 0.05328, 0.08758, 0.05698, 0.08216, 0.05439, 0.01006, 0.01178]): _vg.add([_i], _w, 'REPLACE')
_m = ob_cube.modifiers.new('Mirror', 'MIRROR')
_m.use_clip = True
_m.merge_threshold = 0.1
_m = ob_cube.modifiers.new('Subdivision', 'SUBSURF')
_m = ob_cube.modifiers.new('Armature', 'ARMATURE')
_m.object = ob_armature

# ---- collection membership
col_collection.objects.link(ob_armature)
col_collection.objects.link(ob_cube)

# ---- scene / render settings (as saved in the file)
scene.frame_start = 1; scene.frame_end = 250; scene.frame_set(161)
scene.render.engine = 'BLENDER_EEVEE_NEXT'
scene.cycles.sampling_pattern = 'TABULATED_SOBOL'
scene.cycles.use_light_tree = False
scene.view_settings.view_transform = 'Filmic'
bpy.context.view_layer.update()

# ---- added for rendering (the .blend has no active camera and no usable light): camera, sun
cam_auto = bpy.data.cameras.new('AutoCamera')
cam_auto.lens = 50.0
cam_auto.sensor_width = 36.0
cam_auto.clip_end = 1000.0
ob_auto_camera = bpy.data.objects.new('AutoCamera', cam_auto)
scene.collection.objects.link(ob_auto_camera)
ob_auto_camera.location = (10.8431, -13.5166, 10.5162)
ob_auto_camera.rotation_euler = (1.09748, -7.21219e-08, 0.694738)
scene.camera = ob_auto_camera
light_auto_sun = bpy.data.lights.new('AutoSun', 'SUN')
light_auto_sun.energy = 3.0
light_auto_sun.angle = 0.0523599
ob_auto_sun = bpy.data.objects.new('AutoSun', light_auto_sun)
scene.collection.objects.link(ob_auto_sun)
ob_auto_sun.rotation_euler = (0.872665, 0.174533, 0.523599)
bpy.context.view_layer.update()
